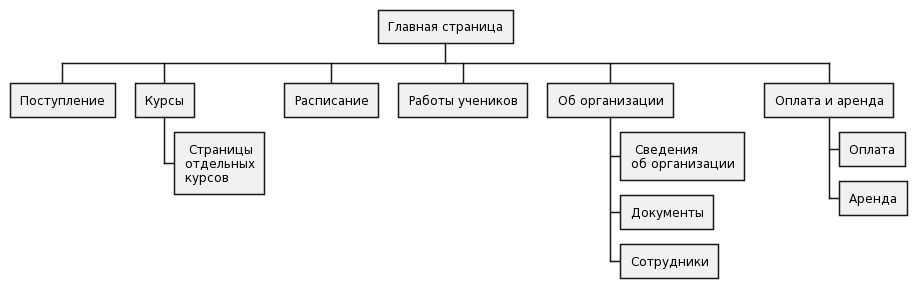

The diagram above was rendered by PlantUML. Its source (embedded in the PNG):
@startwbs
* Главная страница
** Поступление
** Курсы
***: Страницы
отдельных
курсов;
** Расписание
** Работы учеников
** Об организации
***: Сведения
об организации;
*** Документы
*** Сотрудники
** Оплата и аренда
*** Оплата
*** Аренда
@endwbs